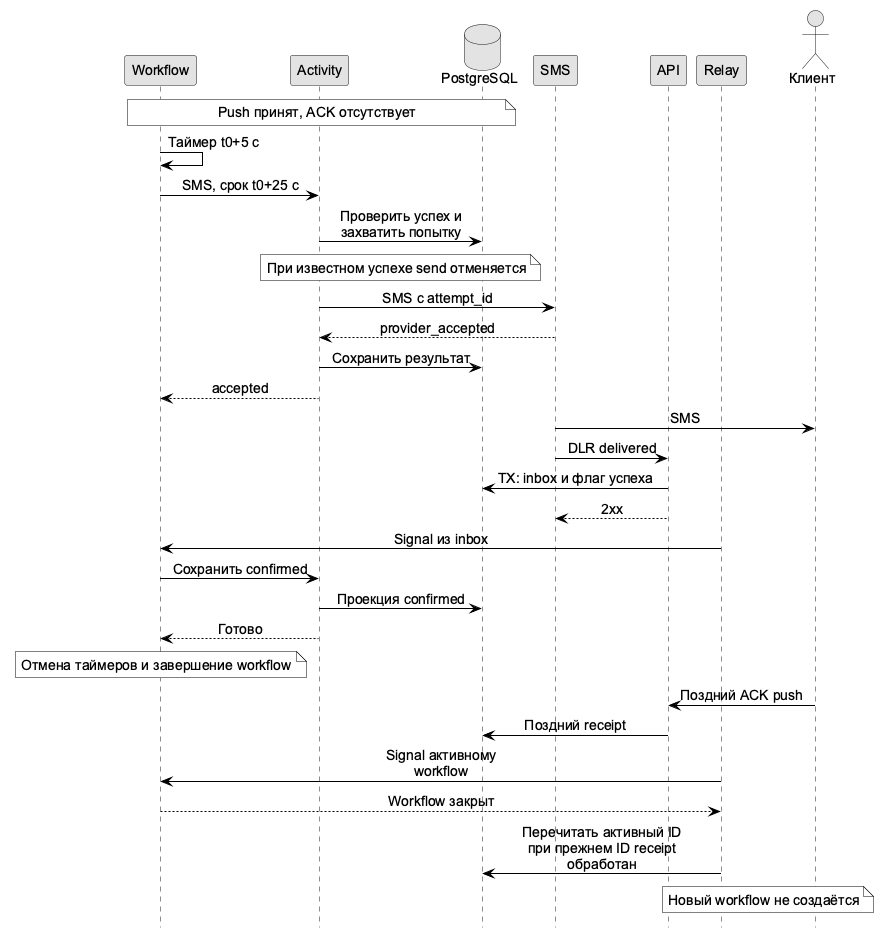

The diagram above was rendered by PlantUML. Its source (embedded in the PNG):
@startuml
skinparam monochrome true
skinparam shadowing false
skinparam backgroundColor white
skinparam defaultFontName Arial
skinparam defaultFontSize 14
skinparam ArrowColor black
skinparam NoteBackgroundColor white
skinparam NoteBorderColor black
skinparam sequenceMessageAlign center
skinparam maxMessageSize 160
hide footbox

participant "Workflow" as wf
participant "Activity" as act
database "PostgreSQL" as db
participant "SMS" as sms
participant "API" as api
participant "Relay" as r
actor "Клиент" as app
note over wf,db: Push принят, ACK отсутствует
wf -> wf: Таймер t0+5 с
wf -> act: SMS, срок t0+25 с
act -> db: Проверить успех и захватить попытку
note over act,db: При известном успехе send отменяется
act -> sms: SMS с attempt_id
sms --> act: provider_accepted
act -> db: Сохранить результат
act --> wf: accepted
sms -> app: SMS
sms -> api: DLR delivered
api -> db: TX: inbox и флаг успеха
api --> sms: 2xx
r -> wf: Signal из inbox
wf -> act: Сохранить confirmed
act -> db: Проекция confirmed
act --> wf: Готово
note over wf: Отмена таймеров и завершение workflow
app -> api: Поздний ACK push
api -> db: Поздний receipt
r -> wf: Signal активному workflow
wf --> r: Workflow закрыт
r -> db: Перечитать активный ID\nпри прежнем ID receipt обработан
note over r,app: Новый workflow не создаётся
@enduml